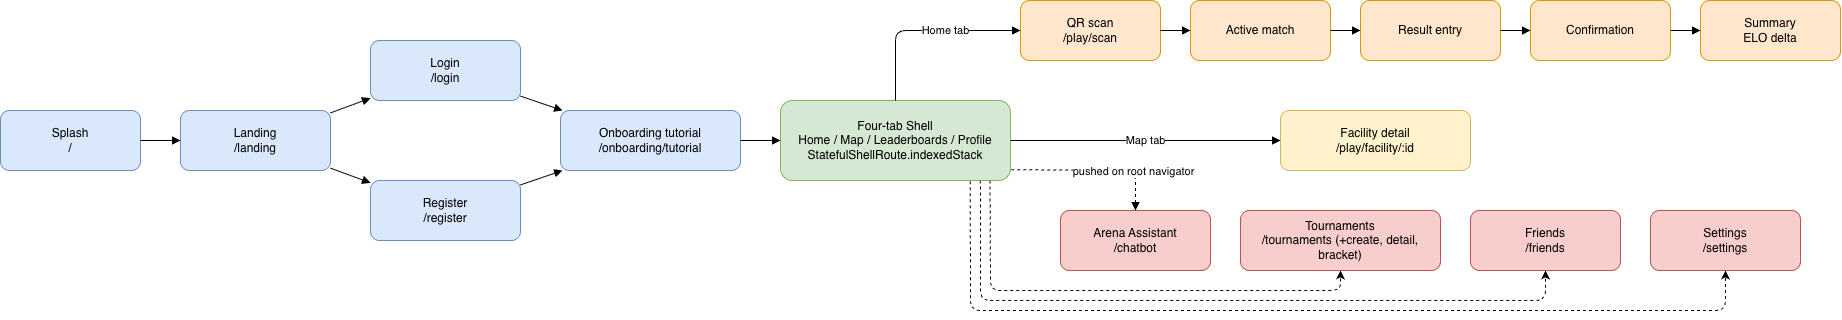

The diagram above was exported from draw.io. Its source (the exported page's mxGraphModel, read from the mxfile embedded in the PNG):
<mxGraphModel dx="3010" dy="1958" grid="1" gridSize="10" guides="1" tooltips="1" connect="1" arrows="1" fold="1" page="1" pageScale="1" pageWidth="1950" pageHeight="400" math="0" shadow="0">
  <root>
    <mxCell id="0" />
    <mxCell id="1" parent="0" />
    <mxCell id="2" parent="1" style="rounded=1;whiteSpace=wrap;html=1;fillColor=#dae8fc;strokeColor=#6c8ebf;" value="Splash&#10;/" vertex="1">
      <mxGeometry height="60" width="140" x="40" y="140" as="geometry" />
    </mxCell>
    <mxCell id="3" parent="1" style="rounded=1;whiteSpace=wrap;html=1;fillColor=#dae8fc;strokeColor=#6c8ebf;" value="Landing&#10;/landing" vertex="1">
      <mxGeometry height="60" width="150" x="220" y="140" as="geometry" />
    </mxCell>
    <mxCell id="4" parent="1" style="rounded=1;whiteSpace=wrap;html=1;fillColor=#dae8fc;strokeColor=#6c8ebf;" value="Login&#10;/login" vertex="1">
      <mxGeometry height="60" width="150" x="410" y="70" as="geometry" />
    </mxCell>
    <mxCell id="5" parent="1" style="rounded=1;whiteSpace=wrap;html=1;fillColor=#dae8fc;strokeColor=#6c8ebf;" value="Register&#10;/register" vertex="1">
      <mxGeometry height="60" width="150" x="410" y="210" as="geometry" />
    </mxCell>
    <mxCell id="6" parent="1" style="rounded=1;whiteSpace=wrap;html=1;fillColor=#dae8fc;strokeColor=#6c8ebf;" value="Onboarding tutorial&#10;/onboarding/tutorial" vertex="1">
      <mxGeometry height="60" width="180" x="600" y="140" as="geometry" />
    </mxCell>
    <mxCell id="7" edge="1" parent="1" source="9" style="rounded=1;orthogonalLoop=1;jettySize=auto;html=1;entryX=0.5;entryY=1;entryDx=0;entryDy=0;exitX=0.911;exitY=1;exitDx=0;exitDy=0;exitPerimeter=0;curved=0;dashed=1;" target="17">
      <mxGeometry relative="1" as="geometry">
        <Array as="points">
          <mxPoint x="1030" y="320" />
          <mxPoint x="1380" y="320" />
        </Array>
      </mxGeometry>
    </mxCell>
    <mxCell id="8" edge="1" parent="1" source="9" style="rounded=1;orthogonalLoop=1;jettySize=auto;html=1;entryX=0.5;entryY=1;entryDx=0;entryDy=0;dashed=1;exitX=0.869;exitY=1;exitDx=0;exitDy=0;exitPerimeter=0;" target="18">
      <mxGeometry relative="1" as="geometry">
        <Array as="points">
          <mxPoint x="1020" y="330" />
          <mxPoint x="1585" y="330" />
        </Array>
      </mxGeometry>
    </mxCell>
    <mxCell id="9" parent="1" style="rounded=1;whiteSpace=wrap;html=1;fillColor=#d5e8d4;strokeColor=#82b366;" value="Four-tab Shell&#10;Home / Map / Leaderboards / Profile&#10;StatefulShellRoute.indexedStack" vertex="1">
      <mxGeometry height="80" width="230" x="820" y="130" as="geometry" />
    </mxCell>
    <mxCell id="10" parent="1" style="rounded=1;whiteSpace=wrap;html=1;fillColor=#ffe6cc;strokeColor=#d79b00;" value="QR scan&#10;/play/scan" vertex="1">
      <mxGeometry height="60" width="140" x="1060" y="30" as="geometry" />
    </mxCell>
    <mxCell id="11" parent="1" style="rounded=1;whiteSpace=wrap;html=1;fillColor=#ffe6cc;strokeColor=#d79b00;" value="Active match" vertex="1">
      <mxGeometry height="60" width="140" x="1230" y="30" as="geometry" />
    </mxCell>
    <mxCell id="12" parent="1" style="rounded=1;whiteSpace=wrap;html=1;fillColor=#ffe6cc;strokeColor=#d79b00;" value="Result entry" vertex="1">
      <mxGeometry height="60" width="140" x="1400" y="30" as="geometry" />
    </mxCell>
    <mxCell id="13" parent="1" style="rounded=1;whiteSpace=wrap;html=1;fillColor=#ffe6cc;strokeColor=#d79b00;" value="Confirmation" vertex="1">
      <mxGeometry height="60" width="140" x="1570" y="30" as="geometry" />
    </mxCell>
    <mxCell id="14" parent="1" style="rounded=1;whiteSpace=wrap;html=1;fillColor=#ffe6cc;strokeColor=#d79b00;" value="Summary&#10;ELO delta" vertex="1">
      <mxGeometry height="60" width="140" x="1740" y="30" as="geometry" />
    </mxCell>
    <mxCell id="15" parent="1" style="rounded=1;whiteSpace=wrap;html=1;fillColor=#fff2cc;strokeColor=#d6b656;" value="Facility detail&#10;/play/facility/:id" vertex="1">
      <mxGeometry height="60" width="190" x="1320" y="140" as="geometry" />
    </mxCell>
    <mxCell id="16" parent="1" style="rounded=1;whiteSpace=wrap;html=1;fillColor=#f8cecc;strokeColor=#b85450;" value="Arena Assistant&#10;/chatbot" vertex="1">
      <mxGeometry height="60" width="150" x="1100" y="240" as="geometry" />
    </mxCell>
    <mxCell id="17" parent="1" style="rounded=1;whiteSpace=wrap;html=1;fillColor=#f8cecc;strokeColor=#b85450;" value="Tournaments&#10;/tournaments (+create, detail, bracket)" vertex="1">
      <mxGeometry height="60" width="200" x="1280" y="240" as="geometry" />
    </mxCell>
    <mxCell id="18" parent="1" style="rounded=1;whiteSpace=wrap;html=1;fillColor=#f8cecc;strokeColor=#b85450;" value="Friends&#10;/friends" vertex="1">
      <mxGeometry height="60" width="150" x="1510" y="240" as="geometry" />
    </mxCell>
    <mxCell id="19" parent="1" style="rounded=1;whiteSpace=wrap;html=1;fillColor=#f8cecc;strokeColor=#b85450;" value="Settings&#10;/settings" vertex="1">
      <mxGeometry height="60" width="150" x="1690" y="240" as="geometry" />
    </mxCell>
    <mxCell id="20" edge="1" parent="1" source="2" style="endArrow=block;html=1;" target="3">
      <mxGeometry relative="1" as="geometry" />
    </mxCell>
    <mxCell id="21" edge="1" parent="1" source="3" style="endArrow=block;html=1;" target="4">
      <mxGeometry relative="1" as="geometry" />
    </mxCell>
    <mxCell id="22" edge="1" parent="1" source="3" style="endArrow=block;html=1;" target="5">
      <mxGeometry relative="1" as="geometry" />
    </mxCell>
    <mxCell id="23" edge="1" parent="1" source="4" style="endArrow=block;html=1;" target="6">
      <mxGeometry relative="1" as="geometry" />
    </mxCell>
    <mxCell id="24" edge="1" parent="1" source="5" style="endArrow=block;html=1;" target="6">
      <mxGeometry relative="1" as="geometry" />
    </mxCell>
    <mxCell id="25" edge="1" parent="1" source="6" style="endArrow=block;html=1;" target="9">
      <mxGeometry relative="1" as="geometry" />
    </mxCell>
    <mxCell id="26" edge="1" parent="1" source="9" style="endArrow=block;html=1;entryX=0;entryY=0.5;entryDx=0;entryDy=0;exitX=0.5;exitY=0;exitDx=0;exitDy=0;" target="10" value="Home tab">
      <mxGeometry relative="1" x="0.234" as="geometry">
        <mxPoint as="offset" />
        <Array as="points">
          <mxPoint x="935" y="60" />
        </Array>
      </mxGeometry>
    </mxCell>
    <mxCell id="27" edge="1" parent="1" source="10" style="endArrow=block;html=1;" target="11">
      <mxGeometry relative="1" as="geometry" />
    </mxCell>
    <mxCell id="28" edge="1" parent="1" source="11" style="endArrow=block;html=1;" target="12">
      <mxGeometry relative="1" as="geometry" />
    </mxCell>
    <mxCell id="29" edge="1" parent="1" source="12" style="endArrow=block;html=1;" target="13">
      <mxGeometry relative="1" as="geometry" />
    </mxCell>
    <mxCell id="30" edge="1" parent="1" source="13" style="endArrow=block;html=1;" target="14">
      <mxGeometry relative="1" as="geometry" />
    </mxCell>
    <mxCell id="31" edge="1" parent="1" source="9" style="endArrow=block;html=1;" target="15" value="Map tab">
      <mxGeometry relative="1" as="geometry" />
    </mxCell>
    <mxCell id="32" edge="1" parent="1" source="9" style="endArrow=block;html=1;dashed=1;entryX=0.5;entryY=0;entryDx=0;entryDy=0;exitX=1.003;exitY=0.865;exitDx=0;exitDy=0;exitPerimeter=0;" target="16" value="">
      <mxGeometry relative="1" as="geometry">
        <Array as="points">
          <mxPoint x="1175" y="200" />
        </Array>
      </mxGeometry>
    </mxCell>
    <mxCell id="33" connectable="0" parent="32" style="edgeLabel;html=1;align=center;verticalAlign=middle;resizable=0;points=[];" value="pushed on root navigator" vertex="1">
      <mxGeometry relative="1" x="-0.396" y="-1" as="geometry">
        <mxPoint x="71" y="-1" as="offset" />
      </mxGeometry>
    </mxCell>
    <mxCell id="34" edge="1" parent="1" source="9" style="rounded=1;orthogonalLoop=1;jettySize=auto;html=1;entryX=0.5;entryY=1;entryDx=0;entryDy=0;dashed=1;exitX=0.825;exitY=1.008;exitDx=0;exitDy=0;exitPerimeter=0;" target="19">
      <mxGeometry relative="1" as="geometry">
        <Array as="points">
          <mxPoint x="1010" y="340" />
          <mxPoint x="1765" y="340" />
        </Array>
        <mxPoint x="1010" y="260" as="sourcePoint" />
        <mxPoint x="1575" y="350" as="targetPoint" />
      </mxGeometry>
    </mxCell>
  </root>
</mxGraphModel>